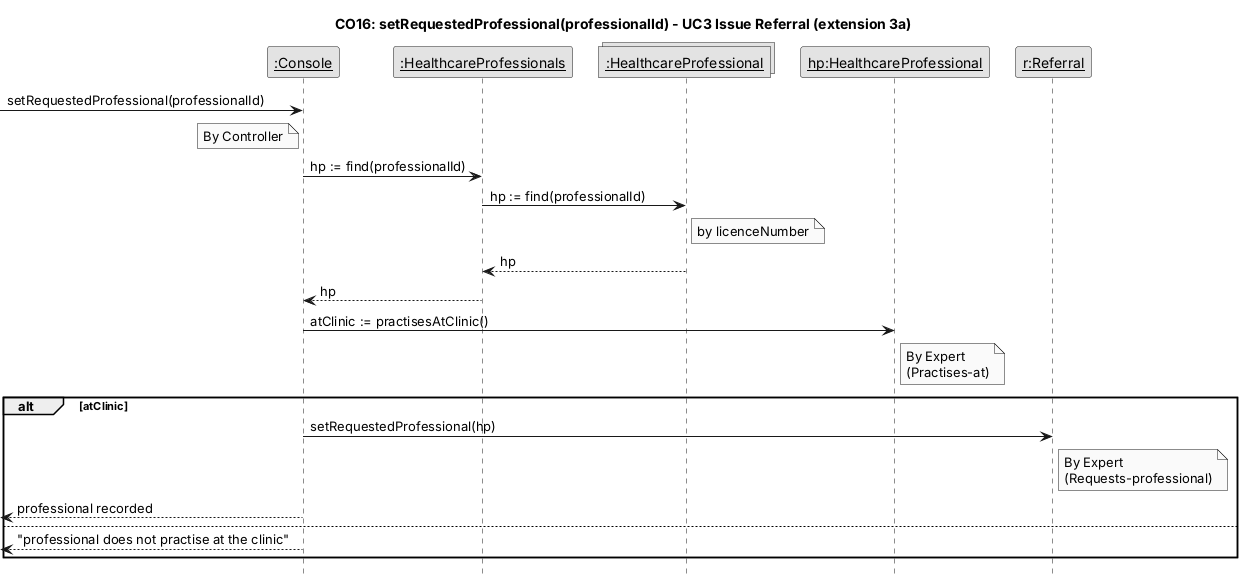

The diagram above was rendered by PlantUML. Its source (embedded in the PNG):
@startuml CO16-setRequestedProfessional
hide footbox
skinparam monochrome true
skinparam shadowing false
skinparam defaultFontName Arial
skinparam sequenceMessageAlign left
skinparam ParticipantPadding 8
skinparam noteBorderThickness 0.5
title CO16: setRequestedProfessional(professionalId) - UC3 Issue Referral (extension 3a)
participant "__:Console__" as Console
participant "__:HealthcareProfessionals__" as Pros
collections "__:HealthcareProfessional__" as HPSet
participant "__hp:HealthcareProfessional__" as hp
participant "__r:Referral__" as r
[-> Console : setRequestedProfessional(professionalId)
note left of Console : By Controller
Console -> Pros : hp := find(professionalId)
Pros -> HPSet : hp := find(professionalId)
note right of HPSet : by licenceNumber
HPSet --> Pros : hp
Pros --> Console : hp
Console -> hp : atClinic := practisesAtClinic()
note right of hp : By Expert\n(Practises-at)
alt atClinic
  Console -> r : setRequestedProfessional(hp)
  note right of r : By Expert\n(Requests-professional)
  [<-- Console : professional recorded
else
  [<-- Console : "professional does not practise at the clinic"
end
@enduml